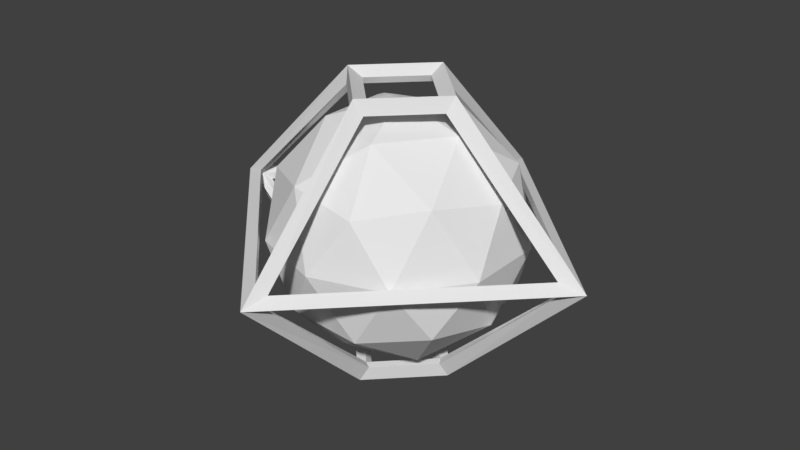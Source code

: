 # Source: enemigo_embiste.blend  (saved by Blender 2.78.0; exported with 4.5.12 LTS)
import bpy
from mathutils import Matrix  # noqa: F401  (used for matrix-valued properties, if any)

bpy.ops.wm.read_factory_settings(use_empty=True)
scene = bpy.context.scene
scene.name = 'Scene'

# ---- collections
col_collection_1 = bpy.data.collections.new('Collection 1'); scene.collection.children.link(col_collection_1)

# ---- world
world_world = bpy.data.worlds.new('World'); scene.world = world_world
world_world.color = (0.05088, 0.05088, 0.05088)
world_world.use_sun_shadow = False
world_world.sun_shadow_jitter_overblur = 0.0
world_world.cycles.sampling_method = 'MANUAL'

# ---- meshes
me_icosphere_002 = bpy.data.meshes.new('Icosphere.002')
me_icosphere_002.from_pydata([(0.0, 0.0, -1.0), (0.7236, -0.5257, -0.4472), (-0.2764, -0.8506, -0.4472), (-0.8944, 0.0, -0.4472), (-0.2764, 0.8506, -0.4472), (0.7236, 0.5257, -0.4472), (0.2764, -0.8506, 0.4472), (-0.7236, -0.5257, 0.4472), (-0.7236, 0.5257, 0.4472), (0.2764, 0.8506, 0.4472), (0.8944, 0.0, 0.4472), (0.0, 0.0, 1.0), (-0.1625, -0.5, -0.8507), (0.4253, -0.309, -0.8507), (0.2629, -0.809, -0.5257), (0.8506, 0.0, -0.5257), (0.4253, 0.309, -0.8507), (-0.5257, 0.0, -0.8507), (-0.6882, -0.5, -0.5257), (-0.1625, 0.5, -0.8507), (-0.6882, 0.5, -0.5257), (0.2629, 0.809, -0.5257), (0.9511, -0.309, 0.0), (0.9511, 0.309, 0.0), (0.0, -1.0, 0.0), (0.5878, -0.809, 0.0), (-0.9511, -0.309, 0.0), (-0.5878, -0.809, 0.0), (-0.5878, 0.809, 0.0), (-0.9511, 0.309, 0.0), (0.5878, 0.809, 0.0), (0.0, 1.0, 0.0), (0.6882, -0.5, 0.5257), (-0.2629, -0.809, 0.5257), (-0.8506, 0.0, 0.5257), (-0.2629, 0.809, 0.5257), (0.6882, 0.5, 0.5257), (0.1625, -0.5, 0.8507), (0.5257, 0.0, 0.8507), (-0.4253, -0.309, 0.8507), (-0.4253, 0.309, 0.8507), (0.1625, 0.5, 0.8507)], [], [(0, 13, 12), (1, 13, 15), (0, 12, 17), (0, 17, 19), (0, 19, 16), (1, 15, 22), (2, 14, 24), (3, 18, 26), (4, 20, 28), (5, 21, 30), (1, 22, 25), (2, 24, 27), (3, 26, 29), (4, 28, 31), (5, 30, 23), (6, 32, 37), (7, 33, 39), (8, 34, 40), (9, 35, 41), (10, 36, 38), (38, 41, 11), (38, 36, 41), (36, 9, 41), (41, 40, 11), (41, 35, 40), (35, 8, 40), (40, 39, 11), (40, 34, 39), (34, 7, 39), (39, 37, 11), (39, 33, 37), (33, 6, 37), (37, 38, 11), (37, 32, 38), (32, 10, 38), (23, 36, 10), (23, 30, 36), (30, 9, 36), (31, 35, 9), (31, 28, 35), (28, 8, 35), (29, 34, 8), (29, 26, 34), (26, 7, 34), (27, 33, 7), (27, 24, 33), (24, 6, 33), (25, 32, 6), (25, 22, 32), (22, 10, 32), (30, 31, 9), (30, 21, 31), (21, 4, 31), (28, 29, 8), (28, 20, 29), (20, 3, 29), (26, 27, 7), (26, 18, 27), (18, 2, 27), (24, 25, 6), (24, 14, 25), (14, 1, 25), (22, 23, 10), (22, 15, 23), (15, 5, 23), (16, 21, 5), (16, 19, 21), (19, 4, 21), (19, 20, 4), (19, 17, 20), (17, 3, 20), (17, 18, 3), (17, 12, 18), (12, 2, 18), (15, 16, 5), (15, 13, 16), (13, 0, 16), (12, 14, 2), (12, 13, 14), (13, 1, 14)])
_uv = me_icosphere_002.uv_layers.new(name='UVMap')
_uv.uv.foreach_set('vector', [0.2487, 0.8441, 0.1939, 0.6807, 0.325, 0.7138, 0.1273, 0.5432, 0.1939, 0.6807, 0.04775, 0.6807, 0.2487, 0.8441, 0.325, 0.7138, 0.3311, 0.9111, 0.2487, 0.8441, 0.3311, 0.9111, 0.2039, 1.0, 0.2487, 0.8441, 0.2039, 1.0, 0.1191, 0.8576, 0.1273, 0.5432, 0.04775, 0.6807, 0.01712, 0.5369, 0.4436, 0.4429, 0.4045, 0.5369, 0.3354, 0.371, 0.6616, 0.2684, 0.559, 0.371, 0.559, 0.1659, 0.7514, 0.1536, 0.8813, 0.1465, 0.802, 0.3196, 0.1082, 0.4429, 9.416e-07, 0.371, 0.09549, 0.2684, 0.7973, 0.9972, 0.7142, 0.8637, 0.8603, 0.8565, 0.4436, 0.4429, 0.3354, 0.371, 0.4309, 0.2684, 0.6616, 0.2684, 0.559, 0.1659, 0.6708, 0.1025, 0.7514, 0.1536, 0.802, 0.3196, 0.6719, 0.28, 0.1082, 0.4429, 0.09549, 0.2684, 0.2236, 0.371, 0.9108, 0.6905, 0.781, 0.6834, 0.862, 0.5369, 0.6623, 0.8441, 0.6046, 1.0, 0.5432, 0.8576, 0.535, 0.5432, 0.6145, 0.6807, 0.4684, 0.6807, 0.1082, 0.094, 0.0691, 0.0, 0.2073, 1.384e-07, 0.3262, 0.2684, 0.2236, 0.1659, 0.3354, 0.1025, 0.3311, 0.9111, 0.3373, 0.7138, 0.4136, 0.8441, 0.3354, 0.1025, 0.2236, 0.1659, 0.2073, 1.384e-07, 0.2236, 0.1659, 0.1082, 0.094, 0.2073, 1.384e-07, 0.3373, 0.7138, 0.4684, 0.6807, 0.4136, 0.8441, 0.3373, 0.7138, 0.4086, 0.5369, 0.4684, 0.6807, 0.4086, 0.5369, 0.535, 0.5432, 0.4684, 0.6807, 0.4684, 0.6807, 0.5432, 0.8576, 0.4136, 0.8441, 0.4684, 0.6807, 0.6145, 0.6807, 0.5432, 0.8576, 0.6145, 0.6807, 0.6623, 0.8441, 0.5432, 0.8576, 0.5432, 0.8576, 0.4584, 1.0, 0.4136, 0.8441, 0.5432, 0.8576, 0.6046, 1.0, 0.4584, 1.0, 0.9915, 0.6194, 0.9108, 0.6905, 0.862, 0.5369, 0.4584, 1.0, 0.3311, 0.9111, 0.4136, 0.8441, 0.862, 0.5369, 0.781, 0.6834, 0.7159, 0.5441, 0.781, 0.6834, 0.6623, 0.7028, 0.7159, 0.5441, 0.2236, 0.371, 0.2236, 0.1659, 0.3262, 0.2684, 0.2236, 0.371, 0.09549, 0.2684, 0.2236, 0.1659, 0.09549, 0.2684, 0.1082, 0.094, 0.2236, 0.1659, 0.0, 0.1659, 0.0691, 0.0, 0.1082, 0.094, 0.6719, 0.28, 0.802, 0.3196, 0.7386, 0.4603, 0.802, 0.3196, 0.865, 0.4603, 0.7386, 0.4603, 0.6452, 0.5369, 0.6145, 0.6807, 0.535, 0.5432, 0.6708, 0.1025, 0.559, 0.1659, 0.5427, 0.0, 0.559, 0.1659, 0.4436, 0.094, 0.5427, 0.0, 0.4309, 0.2684, 0.3354, 0.1659, 0.4436, 0.094, 0.4309, 0.2684, 0.3354, 0.371, 0.3354, 0.1659, 0.9904, 0.8169, 0.9108, 0.6905, 0.9915, 0.6194, 0.8603, 0.8565, 0.781, 0.6834, 0.9108, 0.6905, 0.8603, 0.8565, 0.7142, 0.8637, 0.781, 0.6834, 0.7142, 0.8637, 0.6623, 0.7028, 0.781, 0.6834, 0.09549, 0.2684, 0.0, 0.1659, 0.1082, 0.094, 0.09549, 0.2684, 9.416e-07, 0.371, 0.0, 0.1659, 0.6708, 0.08251, 0.7514, 0.1536, 0.6719, 0.28, 0.802, 0.3196, 0.9481, 0.3268, 0.865, 0.4603, 0.802, 0.3196, 0.8813, 0.1465, 0.9481, 0.3268, 0.8813, 0.1465, 1.0, 0.1659, 0.9481, 0.3268, 0.559, 0.1659, 0.4309, 0.2684, 0.4436, 0.094, 0.559, 0.1659, 0.559, 0.371, 0.4309, 0.2684, 0.559, 0.371, 0.4436, 0.4429, 0.4309, 0.2684, 0.9904, 0.8169, 0.8603, 0.8565, 0.9108, 0.6905, 0.9904, 0.8169, 0.9237, 0.9972, 0.8603, 0.8565, 0.9237, 0.9972, 0.7973, 0.9972, 0.8603, 0.8565, 0.3354, 0.4344, 0.2236, 0.371, 0.3262, 0.2684, 0.3354, 0.4344, 0.2073, 0.5369, 0.2236, 0.371, 0.2073, 0.5369, 0.1082, 0.4429, 0.2236, 0.371, 0.1191, 0.8576, 0.05771, 1.0, 0.0, 0.8441, 0.1191, 0.8576, 0.2039, 1.0, 0.05771, 1.0, 0.8003, 0.0, 0.7514, 0.1536, 0.6708, 0.08251, 0.8003, 0.0, 0.8813, 0.1465, 0.7514, 0.1536, 0.8003, 0.0, 0.9463, 0.00724, 0.8813, 0.1465, 0.9463, 0.00724, 1.0, 0.1659, 0.8813, 0.1465, 0.6708, 0.4344, 0.559, 0.371, 0.6616, 0.2684, 0.6708, 0.4344, 0.5427, 0.5369, 0.559, 0.371, 0.5427, 0.5369, 0.4436, 0.4429, 0.559, 0.371, 0.04775, 0.6807, 0.1191, 0.8576, 0.0, 0.8441, 0.04775, 0.6807, 0.1939, 0.6807, 0.1191, 0.8576, 0.1939, 0.6807, 0.2487, 0.8441, 0.1191, 0.8576, 0.5427, 0.5369, 0.4045, 0.5369, 0.4436, 0.4429, 0.325, 0.7138, 0.1939, 0.6807, 0.2537, 0.5369, 0.1939, 0.6807, 0.1273, 0.5432, 0.2537, 0.5369])
me_icosphere_002.use_remesh_preserve_volume = False
me_icosphere_002.use_remesh_preserve_attributes = False
me_icosphere_002.use_mirror_vertex_groups = False
me_icosphere_002.update()
me_circle = bpy.data.meshes.new('Circle')
me_circle.from_pydata([(-1.18e-08, 0.2717, 0.6595), (-1.18e-08, 0.3206, 0.7405), (0.2717, 1.552e-10, 0.6595), (0.3206, 1.552e-10, 0.7405), (5.898e-09, -0.2717, 0.6595), (5.898e-09, -0.3206, 0.7405), (-0.2717, 1.003e-07, 0.6595), (-0.3206, 1.003e-07, 0.7405), (1.738e-08, 0.2605, -0.6594), (1.738e-08, 0.3091, -0.7406), (0.2605, 3.229e-08, -0.6594), (0.3091, 3.229e-08, -0.7406), (-2.608e-08, -0.2605, -0.6594), (-2.608e-08, -0.3091, -0.7406), (-0.2605, 7.699e-08, -0.6594), (-0.3091, 7.699e-08, -0.7406), (0.0, 0.9527, 0.0001474), (0.0, 1.047, -0.0001474), (-0.9527, -4.371e-08, 0.0001474), (-1.047, -4.371e-08, -0.0001474), (8.742e-08, -0.9527, 0.0001474), (8.742e-08, -1.047, -0.0001474), (0.9527, 1.192e-08, 0.0001474), (1.047, 1.192e-08, -0.0001474), (0.922, -0.0388, -0.03838), (0.0388, -0.922, -0.03838), (0.0388, -0.2852, -0.6616), (0.2852, -0.0388, -0.6616), (0.0387, -0.9225, 0.03859), (0.9225, -0.0387, 0.03859), (0.2963, -0.0387, 0.6614), (0.0387, -0.2963, 0.6614), (-0.0387, 0.9225, 0.03859), (-0.9225, 0.0387, 0.03859), (-0.2963, 0.0387, 0.6614), (-0.0387, 0.2963, 0.6614), (0.9225, 0.0387, 0.03859), (0.0387, 0.9225, 0.03859), (0.0387, 0.2963, 0.6614), (0.2963, 0.0387, 0.6614), (-0.9225, -0.0387, 0.03859), (-0.0387, -0.9225, 0.03859), (-0.0387, -0.2963, 0.6614), (-0.2963, -0.0387, 0.6614), (-0.922, 0.0388, -0.03838), (-0.0388, 0.922, -0.03838), (-0.0388, 0.2852, -0.6616), (-0.2852, 0.0388, -0.6616), (0.0388, 0.922, -0.03838), (0.922, 0.0388, -0.03838), (0.2852, 0.0388, -0.6616), (0.0388, 0.2852, -0.6616), (-0.0388, -0.922, -0.03838), (-0.922, -0.0388, -0.03838), (-0.2852, -0.0388, -0.6616), (-0.0388, -0.2852, -0.6616), (-1.18e-08, 0.2292, 0.7), (-0.2292, 9.181e-08, 0.7), (1.719e-08, -0.2292, 0.7), (0.2292, 1.552e-10, 0.7), (1.174e-08, 0.2178, -0.7), (0.2178, 3.511e-08, -0.7), (-1.761e-08, -0.2178, -0.7), (-0.2178, 6.57e-08, -0.7)], [], [(24, 25, 20, 22), (25, 24, 23, 21), (25, 26, 12, 20), (26, 25, 21, 13), (26, 27, 10, 12), (27, 26, 13, 11), (27, 24, 22, 10), (24, 27, 11, 23), (28, 29, 22, 20), (29, 28, 21, 23), (29, 30, 2, 22), (30, 29, 23, 3), (30, 31, 4, 2), (31, 30, 3, 5), (31, 28, 20, 4), (28, 31, 5, 21), (32, 33, 18, 16), (33, 32, 17, 19), (33, 34, 6, 18), (34, 33, 19, 7), (34, 35, 0, 6), (35, 34, 7, 1), (35, 32, 16, 0), (32, 35, 1, 17), (36, 37, 16, 22), (37, 36, 23, 17), (37, 38, 0, 16), (38, 37, 17, 1), (38, 39, 2, 0), (39, 38, 1, 3), (39, 36, 22, 2), (36, 39, 3, 23), (40, 41, 20, 18), (41, 40, 19, 21), (41, 42, 4, 20), (42, 41, 21, 5), (42, 43, 6, 4), (43, 42, 5, 7), (43, 40, 18, 6), (40, 43, 7, 19), (44, 45, 16, 18), (45, 44, 19, 17), (45, 46, 8, 16), (46, 45, 17, 9), (46, 47, 14, 8), (47, 46, 9, 15), (47, 44, 18, 14), (44, 47, 15, 19), (48, 49, 22, 16), (49, 48, 17, 23), (49, 50, 10, 22), (50, 49, 23, 11), (50, 51, 8, 10), (51, 50, 11, 9), (51, 48, 16, 8), (48, 51, 9, 17), (52, 53, 18, 20), (53, 52, 21, 19), (53, 54, 14, 18), (54, 53, 19, 15), (54, 55, 12, 14), (55, 54, 15, 13), (55, 52, 20, 12), (52, 55, 13, 21), (56, 57, 6, 0), (57, 56, 1, 7), (57, 58, 4, 6), (58, 57, 7, 5), (58, 59, 2, 4), (59, 58, 5, 3), (59, 56, 0, 2), (56, 59, 3, 1), (60, 61, 10, 8), (61, 60, 9, 11), (61, 62, 12, 10), (62, 61, 11, 13), (62, 63, 14, 12), (63, 62, 13, 15), (63, 60, 8, 14), (60, 63, 15, 9)])
_uv = me_circle.uv_layers.new(name='UVMap')
_uv.uv.foreach_set('vector', [0.8409, 0.2838, 0.6477, 0.06918, 0.6468, 0.05507, 0.8551, 0.2866, 0.4713, 0.3734, 0.4713, 0.6654, 0.4546, 0.6925, 0.4546, 0.3463, 0.3071, 0.889, 0.3051, 0.6946, 0.3143, 0.6896, 0.3143, 0.8976, 0.6293, 0.4787, 0.4713, 0.3734, 0.4546, 0.3463, 0.6396, 0.4683, 0.3617, 0.6919, 0.3617, 0.7734, 0.3525, 0.7757, 0.3525, 0.6896, 0.3775, 0.7794, 0.3775, 0.6986, 0.3933, 0.6896, 0.3933, 0.7909, 0.3143, 0.8926, 0.3164, 0.6981, 0.3236, 0.6896, 0.3236, 0.8976, 0.4713, 0.6654, 0.6293, 0.5601, 0.6396, 0.5705, 0.4546, 0.6925, 0.6604, 0.05877, 0.8537, 0.2736, 0.8551, 0.2866, 0.6468, 0.05507, 0.01395, 0.3434, 0.01395, 0.6332, 0.0, 0.6612, 5.54e-08, 0.3178, 0.4252, 0.8568, 0.4227, 0.6965, 0.4305, 0.6896, 0.4305, 0.8608, 0.1879, 0.4415, 0.01395, 0.3434, 5.54e-08, 0.3178, 0.2057, 0.4318, 0.4305, 0.7771, 0.4305, 0.6919, 0.4401, 0.6896, 0.4401, 0.7794, 0.1879, 0.5259, 0.1879, 0.4415, 0.2057, 0.4318, 0.2057, 0.5369, 0.8547, 0.01399, 0.6604, 0.05877, 0.6468, 0.05507, 0.8551, 0.008787, 0.01395, 0.6332, 0.1879, 0.5259, 0.2057, 0.5369, 0.0, 0.6612, 0.9678, 0.962, 0.9678, 0.6722, 0.9765, 0.6612, 0.9765, 0.9736, 0.6563, 0.3733, 0.6563, 0.6655, 0.6396, 0.6925, 0.6396, 0.3463, 0.2455, 0.01279, 0.08915, 0.1163, 0.08003, 0.114, 0.2482, 0.001413, 0.8127, 0.4768, 0.6563, 0.3733, 0.6396, 0.3463, 0.8229, 0.4664, 0.08915, 0.1163, 0.08915, 0.2015, 0.08003, 0.2038, 0.08003, 0.114, 0.3775, 0.7012, 0.3775, 0.7856, 0.3617, 0.7947, 0.3617, 0.6896, 0.08915, 0.2015, 0.2455, 0.305, 0.2482, 0.3164, 0.08003, 0.2038, 0.6563, 0.6655, 0.8127, 0.562, 0.8229, 0.5724, 0.6396, 0.6925, 0.203, 0.6726, 0.203, 0.9648, 0.194, 0.9761, 0.194, 0.6612, 0.4404, 0.9358, 0.4404, 0.6739, 0.4546, 0.6537, 0.4546, 0.964, 0.2341, 0.3178, 0.07775, 0.2143, 0.08003, 0.2038, 0.2482, 0.3164, 0.422, 0.4739, 0.2598, 0.3704, 0.2482, 0.3434, 0.4404, 0.4635, 0.07775, 0.2143, 0.001879, 0.2143, 0.0, 0.2038, 0.08003, 0.2038, 0.422, 0.5591, 0.422, 0.4739, 0.4404, 0.4635, 0.4404, 0.5695, 0.2958, 0.9054, 0.2979, 0.7002, 0.3051, 0.6896, 0.3051, 0.9097, 0.2598, 0.6626, 0.422, 0.5591, 0.4404, 0.5695, 0.2482, 0.6896, 0.9853, 0.3576, 0.9853, 0.6498, 0.9763, 0.6612, 0.9763, 0.3463, 0.4404, 0.6335, 0.4404, 0.3716, 0.4546, 0.3434, 0.4546, 0.6537, 0.6547, 0.04478, 0.8491, 0.0, 0.8551, 0.008787, 0.6468, 0.05507, 0.4731, 0.2157, 0.6352, 0.3192, 0.6468, 0.3463, 0.4546, 0.2261, 0.001879, 0.1035, 0.07775, 0.1035, 0.08003, 0.114, 0.0, 0.114, 0.4731, 0.1306, 0.4731, 0.2157, 0.4546, 0.2261, 0.4546, 0.1201, 0.07775, 0.1035, 0.2341, 0.0, 0.2482, 0.001413, 0.08003, 0.114, 0.6352, 0.02703, 0.4731, 0.1306, 0.4546, 0.1201, 0.6468, 0.0, 0.9842, 0.6732, 0.9842, 0.9628, 0.9765, 0.9736, 0.9765, 0.6612, 0.4407, 0.3177, 0.4407, 0.02813, 0.4546, 0.0, 0.4546, 0.3434, 0.3256, 0.889, 0.3236, 0.6946, 0.3328, 0.6896, 0.3328, 0.8976, 0.266, 0.2181, 0.4407, 0.3177, 0.4546, 0.3434, 0.2482, 0.2277, 0.4988, 0.7763, 0.4988, 0.6948, 0.5084, 0.6925, 0.5084, 0.7786, 0.266, 0.1374, 0.266, 0.2181, 0.2482, 0.2277, 0.2482, 0.1264, 0.3328, 0.8926, 0.3349, 0.6981, 0.3421, 0.6896, 0.3421, 0.8976, 0.4407, 0.02813, 0.266, 0.1374, 0.2482, 0.1264, 0.4546, 0.0, 0.1855, 0.9646, 0.1855, 0.6727, 0.194, 0.6612, 0.194, 0.9761, 0.2624, 0.9717, 0.2624, 0.71, 0.2767, 0.6896, 0.2767, 1.0, 0.2461, 0.3302, 0.2161, 0.5185, 0.2057, 0.5207, 0.239, 0.3178, 0.8727, 0.2139, 0.9941, 0.3191, 1.0, 0.3463, 0.8551, 0.2242, 0.2161, 0.5185, 0.2461, 0.585, 0.2374, 0.591, 0.2057, 0.5207, 0.8727, 0.1324, 0.8727, 0.2139, 0.8551, 0.2242, 0.8551, 0.122, 0.2865, 0.9072, 0.2886, 0.7002, 0.2958, 0.6896, 0.2958, 0.9114, 0.9941, 0.02714, 0.8727, 0.1324, 0.8551, 0.122, 1.0, 0.0, 0.9678, 0.6497, 0.9678, 0.3577, 0.9763, 0.3463, 0.9763, 0.6612, 0.2624, 0.71, 0.2624, 0.9717, 0.2482, 1.0, 0.2482, 0.6896, 0.2782, 0.8958, 0.2767, 0.6937, 0.2865, 0.6896, 0.2865, 0.9058, 0.8405, 0.5601, 0.9619, 0.6654, 0.9678, 0.6925, 0.8229, 0.5705, 0.2461, 0.597, 0.2161, 0.6635, 0.2057, 0.6613, 0.2374, 0.591, 0.8405, 0.4787, 0.8405, 0.5601, 0.8229, 0.5705, 0.8229, 0.4683, 0.2161, 0.6635, 0.2461, 0.8518, 0.239, 0.8642, 0.2057, 0.6613, 0.9619, 0.3734, 0.8405, 0.4787, 0.8229, 0.4683, 0.9678, 0.3463, 0.0696, 0.1968, 0.0696, 0.121, 0.08003, 0.114, 0.08003, 0.2038, 0.3933, 0.781, 0.3933, 0.7059, 0.408, 0.6896, 0.408, 0.7947, 0.5162, 0.7753, 0.5162, 0.6995, 0.5241, 0.6925, 0.5241, 0.7823, 0.01764, 0.7521, 0.08514, 0.7521, 0.09443, 0.7672, 0.0, 0.7672, 0.466, 0.6991, 0.466, 0.7743, 0.4546, 0.7816, 0.4546, 0.6925, 0.01764, 0.6763, 0.01764, 0.7521, 0.0, 0.7672, 4.155e-08, 0.6612, 0.5084, 0.7753, 0.5084, 0.6995, 0.5162, 0.6925, 0.5162, 0.7823, 0.08514, 0.6763, 0.01764, 0.6763, 4.155e-08, 0.6612, 0.09443, 0.6612, 0.4775, 0.7716, 0.4775, 0.6996, 0.4881, 0.6925, 0.4881, 0.7786, 0.1037, 0.7483, 0.1678, 0.7483, 0.1855, 0.7634, 0.09443, 0.7634, 0.3421, 0.7687, 0.3421, 0.6967, 0.3525, 0.6896, 0.3525, 0.7757, 0.408, 0.7773, 0.408, 0.7059, 0.4227, 0.6896, 0.4227, 0.7909, 0.4881, 0.7716, 0.4881, 0.6996, 0.4988, 0.6925, 0.4988, 0.7786, 0.1678, 0.6763, 0.1037, 0.6763, 0.09443, 0.6612, 0.1855, 0.6612, 0.466, 0.7713, 0.466, 0.6998, 0.4775, 0.6925, 0.4775, 0.7779, 0.1678, 0.7483, 0.1678, 0.6763, 0.1855, 0.6612, 0.1855, 0.7634])
me_circle.use_remesh_preserve_volume = False
me_circle.use_remesh_preserve_attributes = False
me_circle.use_mirror_vertex_groups = False
me_circle.update()

# ---- objects
ob_icosphere = bpy.data.objects.new('Icosphere', me_icosphere_002)
ob_circle = bpy.data.objects.new('Circle', me_circle)

# ---- transforms, parenting, visibility, modifiers, constraints
ob_icosphere.location = (0.0, 0.0, 0.0)
ob_icosphere.scale = (0.6552, 0.6552, 0.6552)
ob_icosphere.lineart.crease_threshold = 0.0
ob_circle.location = (0.0, 0.0, 0.0)
ob_circle.lineart.crease_threshold = 0.0

# ---- collection membership
col_collection_1.objects.link(ob_icosphere)
col_collection_1.objects.link(ob_circle)

# ---- scene / render settings (as saved in the file)
scene.frame_start = 1; scene.frame_end = 250; scene.frame_set(1)
scene.render.engine = 'CYCLES'
scene.render.resolution_percentage = 50
scene.render.dither_intensity = 0.0
scene.cycles.use_denoising = False
scene.cycles.samples = 128
scene.cycles.sampling_pattern = 'TABULATED_SOBOL'
scene.cycles.light_sampling_threshold = 0.0
scene.cycles.use_adaptive_sampling = False
scene.cycles.use_light_tree = False
scene.cycles.blur_glossy = 0.0
scene.cycles.sample_clamp_indirect = 0.0
scene.view_settings.view_transform = 'Standard'
bpy.context.view_layer.update()

# ---- added for rendering (the .blend has no active camera and no usable light): camera, sun
cam_auto = bpy.data.cameras.new('AutoCamera')
cam_auto.lens = 50.0
cam_auto.sensor_width = 36.0
cam_auto.clip_end = 1000.0
ob_auto_camera = bpy.data.objects.new('AutoCamera', cam_auto)
scene.collection.objects.link(ob_auto_camera)
ob_auto_camera.location = (3.06435, -3.67722, 2.45142)
ob_auto_camera.rotation_euler = (1.09748, -7.21219e-08, 0.694738)
scene.camera = ob_auto_camera
light_auto_sun = bpy.data.lights.new('AutoSun', 'SUN')
light_auto_sun.energy = 3.0
light_auto_sun.angle = 0.0523599
ob_auto_sun = bpy.data.objects.new('AutoSun', light_auto_sun)
scene.collection.objects.link(ob_auto_sun)
ob_auto_sun.rotation_euler = (0.872665, 0.174533, 0.523599)
bpy.context.view_layer.update()
